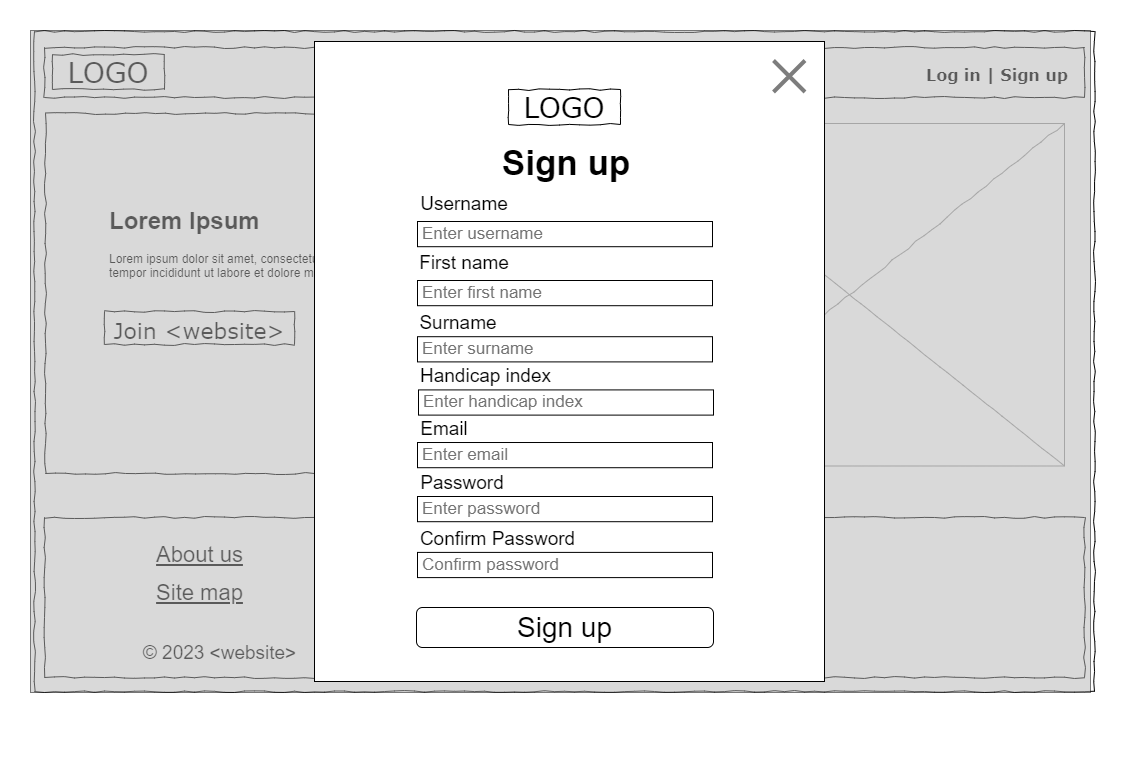

The diagram above was exported from draw.io. Its source (the exported page's mxGraphModel, read from the mxfile embedded in the PNG):
<mxGraphModel dx="1480" dy="743" grid="1" gridSize="10" guides="1" tooltips="1" connect="1" arrows="1" fold="1" page="1" pageScale="1" pageWidth="1100" pageHeight="850" background="none" math="0" shadow="0">
  <root>
    <mxCell id="0" />
    <mxCell id="1" parent="0" />
    <mxCell id="qYC7P0EI7lyvb2j1Zvjj-5" value="" style="group" parent="1" connectable="0" vertex="1">
      <mxGeometry x="30" y="224" width="1050" height="510" as="geometry" />
    </mxCell>
    <mxCell id="677b7b8949515195-1" value="" style="whiteSpace=wrap;html=1;rounded=0;shadow=0;labelBackgroundColor=none;strokeColor=#000000;strokeWidth=1;fillColor=none;fontFamily=Verdana;fontSize=12;fontColor=#000000;align=center;comic=1;" parent="qYC7P0EI7lyvb2j1Zvjj-5" vertex="1">
      <mxGeometry x="-10" y="-200" width="1060" height="660" as="geometry" />
    </mxCell>
    <mxCell id="677b7b8949515195-16" value="" style="verticalLabelPosition=bottom;shadow=0;dashed=0;align=center;html=1;verticalAlign=top;strokeWidth=1;shape=mxgraph.mockup.graphics.simpleIcon;strokeColor=#999999;rounded=0;labelBackgroundColor=none;fontFamily=Verdana;fontSize=14;fontColor=#000000;comic=1;" parent="qYC7P0EI7lyvb2j1Zvjj-5" vertex="1">
      <mxGeometry x="590" y="-108" width="430" height="342.5" as="geometry" />
    </mxCell>
    <mxCell id="qYC7P0EI7lyvb2j1Zvjj-3" value="&lt;font style=&quot;font-size: 22px;&quot;&gt;Join &amp;lt;website&amp;gt;&lt;/font&gt;" style="whiteSpace=wrap;html=1;rounded=0;shadow=0;labelBackgroundColor=none;strokeWidth=1;fontFamily=Verdana;fontSize=28;align=center;comic=1;verticalAlign=middle;" parent="qYC7P0EI7lyvb2j1Zvjj-5" vertex="1">
      <mxGeometry x="60" y="80" width="190" height="33" as="geometry" />
    </mxCell>
    <mxCell id="IgBskjyFUGVjYucHrxcE-3" value="&lt;h1&gt;Lorem Ipsum&lt;/h1&gt;&lt;p&gt;Lorem ipsum dolor sit amet, consectetur adipisicing elit, sed do eiusmod tempor incididunt ut labore et dolore magna aliqua.&lt;/p&gt;" style="text;html=1;strokeColor=none;fillColor=none;spacing=5;spacingTop=-20;whiteSpace=wrap;overflow=hidden;rounded=0;" parent="qYC7P0EI7lyvb2j1Zvjj-5" vertex="1">
      <mxGeometry x="60" y="-30" width="410" height="120" as="geometry" />
    </mxCell>
    <mxCell id="qYC7P0EI7lyvb2j1Zvjj-28" value="&lt;div style=&quot;text-align: justify&quot;&gt;&lt;br&gt;&lt;/div&gt;" style="whiteSpace=wrap;html=1;rounded=0;shadow=0;labelBackgroundColor=none;strokeWidth=1;fontFamily=Verdana;fontSize=12;align=center;verticalAlign=top;spacing=10;comic=1;" parent="qYC7P0EI7lyvb2j1Zvjj-5" vertex="1">
      <mxGeometry y="286" width="1040" height="160" as="geometry" />
    </mxCell>
    <mxCell id="8phkjEfu20HQz3NuUWRH-15" value="&lt;font face=&quot;Arial&quot; style=&quot;font-size: 22px;&quot;&gt;&lt;u style=&quot;&quot;&gt;About us&lt;/u&gt;&lt;/font&gt;" style="text;html=1;points=[];align=center;verticalAlign=top;spacingTop=-4;fontSize=19;fontFamily=Verdana" parent="qYC7P0EI7lyvb2j1Zvjj-5" vertex="1">
      <mxGeometry x="70" y="308" width="170" height="20" as="geometry" />
    </mxCell>
    <mxCell id="8phkjEfu20HQz3NuUWRH-14" value="&lt;font face=&quot;Arial&quot; style=&quot;font-size: 22px;&quot;&gt;&lt;u style=&quot;&quot;&gt;Site map&lt;/u&gt;&lt;/font&gt;" style="text;html=1;points=[];align=center;verticalAlign=top;spacingTop=-4;fontSize=19;fontFamily=Verdana" parent="qYC7P0EI7lyvb2j1Zvjj-5" vertex="1">
      <mxGeometry x="70" y="346" width="170" height="20" as="geometry" />
    </mxCell>
    <mxCell id="qYC7P0EI7lyvb2j1Zvjj-29" value="&lt;font face=&quot;Arial&quot;&gt;© 2023 &amp;lt;website&amp;gt;&lt;/font&gt;" style="text;html=1;points=[];align=center;verticalAlign=top;spacingTop=-4;fontSize=19;fontFamily=Verdana" parent="qYC7P0EI7lyvb2j1Zvjj-5" vertex="1">
      <mxGeometry x="90" y="407" width="170" height="20" as="geometry" />
    </mxCell>
    <mxCell id="qYC7P0EI7lyvb2j1Zvjj-2" value="" style="whiteSpace=wrap;html=1;rounded=0;shadow=0;labelBackgroundColor=none;strokeWidth=1;fillColor=none;fontFamily=Verdana;fontSize=12;align=center;comic=1;" parent="1" vertex="1">
      <mxGeometry x="31" y="106" width="560" height="360" as="geometry" />
    </mxCell>
    <mxCell id="677b7b8949515195-10" value="" style="whiteSpace=wrap;html=1;rounded=0;shadow=0;labelBackgroundColor=none;strokeWidth=1;fillColor=none;fontFamily=Verdana;fontSize=12;align=center;comic=1;" parent="1" vertex="1">
      <mxGeometry x="30" y="40" width="1040" height="50" as="geometry" />
    </mxCell>
    <mxCell id="677b7b8949515195-12" value="&lt;font style=&quot;font-size: 16px;&quot;&gt;&lt;b&gt;Log in | Sign up&lt;/b&gt;&lt;/font&gt;" style="text;html=1;points=[];align=left;verticalAlign=top;spacingTop=-4;fontSize=14;fontFamily=Verdana" parent="1" vertex="1">
      <mxGeometry x="910" y="55" width="170" height="20" as="geometry" />
    </mxCell>
    <mxCell id="8phkjEfu20HQz3NuUWRH-20" value="&lt;font face=&quot;Comic Sans MS&quot;&gt;&lt;font style=&quot;font-size: 22px;&quot;&gt;&lt;br&gt;&lt;/font&gt;&lt;/font&gt;" style="text;html=1;points=[];align=left;verticalAlign=top;spacingTop=-4;fontSize=19;fontFamily=Verdana" parent="1" vertex="1">
      <mxGeometry x="701" y="520" width="62.12" height="33" as="geometry" />
    </mxCell>
    <mxCell id="IgBskjyFUGVjYucHrxcE-1" value="LOGO" style="whiteSpace=wrap;html=1;rounded=0;shadow=0;labelBackgroundColor=none;strokeWidth=1;fontFamily=Verdana;fontSize=28;align=center;comic=1;" parent="1" vertex="1">
      <mxGeometry x="38" y="47" width="112" height="35" as="geometry" />
    </mxCell>
    <mxCell id="uolhSoKgi2GoK-N1cPbn-2" value="" style="rounded=0;whiteSpace=wrap;html=1;fillColor=#B3B3B3;opacity=50;" parent="1" vertex="1">
      <mxGeometry x="16" y="23" width="1060" height="662" as="geometry" />
    </mxCell>
    <mxCell id="uolhSoKgi2GoK-N1cPbn-1" value="" style="rounded=0;whiteSpace=wrap;html=1;" parent="1" vertex="1">
      <mxGeometry x="300" y="34" width="510" height="640" as="geometry" />
    </mxCell>
    <mxCell id="uolhSoKgi2GoK-N1cPbn-4" value="LOGO" style="whiteSpace=wrap;html=1;rounded=0;shadow=0;labelBackgroundColor=none;strokeWidth=1;fontFamily=Verdana;fontSize=28;align=center;comic=1;" parent="1" vertex="1">
      <mxGeometry x="494" y="82" width="112" height="35" as="geometry" />
    </mxCell>
    <mxCell id="uolhSoKgi2GoK-N1cPbn-7" value="" style="shape=mxgraph.sysml.x;strokeWidth=4;strokeColor=#7D7D7D;aspect=fixed;" parent="1" vertex="1">
      <mxGeometry x="759" y="53" width="31.496" height="31.5" as="geometry" />
    </mxCell>
    <mxCell id="uolhSoKgi2GoK-N1cPbn-9" value="&lt;font size=&quot;1&quot; style=&quot;&quot;&gt;&lt;b style=&quot;font-size: 35px;&quot;&gt;Sign up&lt;/b&gt;&lt;/font&gt;" style="text;html=1;strokeColor=none;fillColor=none;align=center;verticalAlign=middle;whiteSpace=wrap;rounded=0;" parent="1" vertex="1">
      <mxGeometry x="477" y="140" width="150" height="30" as="geometry" />
    </mxCell>
    <mxCell id="uolhSoKgi2GoK-N1cPbn-10" value="&lt;h1 style=&quot;font-size: 17px;&quot;&gt;&lt;span style=&quot;font-weight: normal; font-size: 17px;&quot;&gt;&lt;font color=&quot;#737373&quot; style=&quot;font-size: 17px;&quot;&gt;Enter username&lt;/font&gt;&lt;/span&gt;&lt;/h1&gt;" style="text;html=1;strokeColor=default;fillColor=none;spacing=5;spacingTop=-18;whiteSpace=wrap;overflow=hidden;rounded=0;align=left;verticalAlign=top;fontStyle=0;labelPosition=center;verticalLabelPosition=middle;fontSize=17;" parent="1" vertex="1">
      <mxGeometry x="403" y="214" width="295" height="25.1968" as="geometry" />
    </mxCell>
    <mxCell id="uolhSoKgi2GoK-N1cPbn-11" value="&lt;font style=&quot;font-size: 19px;&quot;&gt;Username&lt;/font&gt;" style="text;html=1;strokeColor=none;fillColor=none;align=center;verticalAlign=middle;whiteSpace=wrap;rounded=0;aspect=fixed;fontSize=19;" parent="1" vertex="1">
      <mxGeometry x="396" y="169.96" width="108.2675" height="54.04" as="geometry" />
    </mxCell>
    <mxCell id="uolhSoKgi2GoK-N1cPbn-12" value="&lt;h1 style=&quot;font-size: 17px;&quot;&gt;&lt;span style=&quot;font-weight: normal; font-size: 17px;&quot;&gt;&lt;font color=&quot;#737373&quot; style=&quot;font-size: 17px;&quot;&gt;Enter password&lt;/font&gt;&lt;/span&gt;&lt;/h1&gt;" style="text;html=1;strokeColor=default;fillColor=none;spacing=5;spacingTop=-18;whiteSpace=wrap;overflow=hidden;rounded=0;align=left;verticalAlign=top;fontStyle=0;labelPosition=center;verticalLabelPosition=middle;fontSize=17;" parent="1" vertex="1">
      <mxGeometry x="403" y="489" width="295" height="25.1968" as="geometry" />
    </mxCell>
    <mxCell id="uolhSoKgi2GoK-N1cPbn-13" value="&lt;font style=&quot;font-size: 19px;&quot;&gt;Password&lt;/font&gt;" style="text;html=1;strokeColor=none;fillColor=none;align=center;verticalAlign=middle;whiteSpace=wrap;rounded=0;aspect=fixed;fontSize=19;" parent="1" vertex="1">
      <mxGeometry x="394" y="449" width="108.2675" height="54.04" as="geometry" />
    </mxCell>
    <mxCell id="uolhSoKgi2GoK-N1cPbn-14" value="&lt;font style=&quot;font-size: 28px;&quot;&gt;Sign up&lt;/font&gt;" style="rounded=1;whiteSpace=wrap;html=1;verticalAlign=bottom;" parent="1" vertex="1">
      <mxGeometry x="402" y="600" width="297" height="40" as="geometry" />
    </mxCell>
    <mxCell id="L472Rpugzvfi-BulVrAh-1" value="&lt;font style=&quot;font-size: 19px;&quot;&gt;First name&lt;/font&gt;" style="text;html=1;strokeColor=none;fillColor=none;align=center;verticalAlign=middle;whiteSpace=wrap;rounded=0;aspect=fixed;fontSize=19;" parent="1" vertex="1">
      <mxGeometry x="396" y="242" width="108.2675" height="27.01" as="geometry" />
    </mxCell>
    <mxCell id="L472Rpugzvfi-BulVrAh-2" value="&lt;h1 style=&quot;font-size: 17px;&quot;&gt;&lt;span style=&quot;font-weight: normal; font-size: 17px;&quot;&gt;&lt;font color=&quot;#737373&quot; style=&quot;font-size: 17px;&quot;&gt;Enter first name&lt;/font&gt;&lt;/span&gt;&lt;/h1&gt;" style="text;html=1;strokeColor=default;fillColor=none;spacing=5;spacingTop=-18;whiteSpace=wrap;overflow=hidden;rounded=0;align=left;verticalAlign=top;fontStyle=0;labelPosition=center;verticalLabelPosition=middle;fontSize=17;" parent="1" vertex="1">
      <mxGeometry x="403" y="273" width="295" height="25.1968" as="geometry" />
    </mxCell>
    <mxCell id="L472Rpugzvfi-BulVrAh-6" value="&lt;h1 style=&quot;font-size: 17px;&quot;&gt;&lt;span style=&quot;font-weight: normal; font-size: 17px;&quot;&gt;&lt;font color=&quot;#737373&quot; style=&quot;font-size: 17px;&quot;&gt;Enter surname&lt;/font&gt;&lt;/span&gt;&lt;/h1&gt;" style="text;html=1;strokeColor=default;fillColor=none;spacing=5;spacingTop=-18;whiteSpace=wrap;overflow=hidden;rounded=0;align=left;verticalAlign=top;fontStyle=0;labelPosition=center;verticalLabelPosition=middle;fontSize=17;" parent="1" vertex="1">
      <mxGeometry x="403" y="329.2" width="295" height="25.1968" as="geometry" />
    </mxCell>
    <mxCell id="L472Rpugzvfi-BulVrAh-7" value="&lt;font style=&quot;font-size: 19px;&quot;&gt;Surname&lt;/font&gt;" style="text;html=1;strokeColor=none;fillColor=none;align=center;verticalAlign=middle;whiteSpace=wrap;rounded=0;aspect=fixed;fontSize=19;" parent="1" vertex="1">
      <mxGeometry x="390" y="302.19" width="108.2675" height="27.01" as="geometry" />
    </mxCell>
    <mxCell id="L472Rpugzvfi-BulVrAh-8" value="&lt;font style=&quot;font-size: 19px;&quot;&gt;Confirm Password&lt;/font&gt;" style="text;html=1;strokeColor=none;fillColor=none;align=center;verticalAlign=middle;whiteSpace=wrap;rounded=0;fontSize=19;" parent="1" vertex="1">
      <mxGeometry x="385" y="504.9" width="196.85" height="54.04" as="geometry" />
    </mxCell>
    <mxCell id="L472Rpugzvfi-BulVrAh-9" value="&lt;h1 style=&quot;font-size: 17px;&quot;&gt;&lt;span style=&quot;font-weight: normal; font-size: 17px;&quot;&gt;&lt;font color=&quot;#737373&quot; style=&quot;font-size: 17px;&quot;&gt;Confirm password&lt;/font&gt;&lt;/span&gt;&lt;/h1&gt;" style="text;html=1;strokeColor=default;fillColor=none;spacing=5;spacingTop=-18;whiteSpace=wrap;overflow=hidden;rounded=0;align=left;verticalAlign=top;fontStyle=0;labelPosition=center;verticalLabelPosition=middle;fontSize=17;" parent="1" vertex="1">
      <mxGeometry x="403" y="544.9" width="295" height="25.1968" as="geometry" />
    </mxCell>
    <mxCell id="L472Rpugzvfi-BulVrAh-10" value="&lt;font style=&quot;font-size: 19px;&quot;&gt;Email&lt;/font&gt;" style="text;html=1;strokeColor=none;fillColor=none;align=center;verticalAlign=middle;whiteSpace=wrap;rounded=0;aspect=fixed;fontSize=19;" parent="1" vertex="1">
      <mxGeometry x="376" y="408" width="108.2675" height="27.01" as="geometry" />
    </mxCell>
    <mxCell id="L472Rpugzvfi-BulVrAh-11" value="&lt;h1 style=&quot;font-size: 17px;&quot;&gt;&lt;span style=&quot;font-weight: normal; font-size: 17px;&quot;&gt;&lt;font color=&quot;#737373&quot; style=&quot;font-size: 17px;&quot;&gt;Enter email&lt;/font&gt;&lt;/span&gt;&lt;/h1&gt;" style="text;html=1;strokeColor=default;fillColor=none;spacing=5;spacingTop=-18;whiteSpace=wrap;overflow=hidden;rounded=0;align=left;verticalAlign=top;fontStyle=0;labelPosition=center;verticalLabelPosition=middle;fontSize=17;" parent="1" vertex="1">
      <mxGeometry x="403" y="435.01" width="295" height="25.1968" as="geometry" />
    </mxCell>
    <mxCell id="L472Rpugzvfi-BulVrAh-12" value="&lt;font style=&quot;font-size: 19px;&quot;&gt;Handicap index&lt;/font&gt;" style="text;html=1;strokeColor=none;fillColor=none;align=center;verticalAlign=middle;whiteSpace=wrap;rounded=0;fontSize=19;" parent="1" vertex="1">
      <mxGeometry x="373" y="355.4" width="196.85" height="27.01" as="geometry" />
    </mxCell>
    <mxCell id="L472Rpugzvfi-BulVrAh-13" value="&lt;h1 style=&quot;font-size: 17px;&quot;&gt;&lt;span style=&quot;font-weight: normal; font-size: 17px;&quot;&gt;&lt;font color=&quot;#737373&quot; style=&quot;font-size: 17px;&quot;&gt;Enter handicap index&lt;/font&gt;&lt;/span&gt;&lt;/h1&gt;" style="text;html=1;strokeColor=default;fillColor=none;spacing=5;spacingTop=-18;overflow=hidden;rounded=0;align=left;verticalAlign=top;fontStyle=0;labelPosition=center;verticalLabelPosition=middle;fontSize=17;whiteSpace=wrap;" parent="1" vertex="1">
      <mxGeometry x="404" y="382.40999999999997" width="295" height="25.1968" as="geometry" />
    </mxCell>
  </root>
</mxGraphModel>